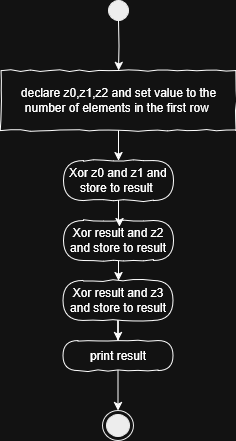

The diagram above was exported from draw.io. Its source (the exported page's mxGraphModel, read from the mxfile embedded in the PNG):
<mxGraphModel dx="603" dy="403" grid="1" gridSize="10" guides="1" tooltips="1" connect="1" arrows="1" fold="1" page="1" pageScale="1" pageWidth="827" pageHeight="1169" math="0" shadow="0">
  <root>
    <mxCell id="0" />
    <mxCell id="1" parent="0" />
    <mxCell id="aHo_A6VySLxOrRgGCjbv-21" style="edgeStyle=orthogonalEdgeStyle;rounded=0;orthogonalLoop=1;jettySize=auto;html=1;entryX=0.5;entryY=0;entryDx=0;entryDy=0;" edge="1" parent="1" source="aHo_A6VySLxOrRgGCjbv-9" target="aHo_A6VySLxOrRgGCjbv-12">
      <mxGeometry relative="1" as="geometry" />
    </mxCell>
    <mxCell id="aHo_A6VySLxOrRgGCjbv-9" value="declare z0,z1,z2 and set value to the number of elements in the first row&amp;nbsp;" style="rounded=0;whiteSpace=wrap;html=1;comic=1;" vertex="1" parent="1">
      <mxGeometry x="257.5" y="140" width="235" height="60" as="geometry" />
    </mxCell>
    <mxCell id="aHo_A6VySLxOrRgGCjbv-11" style="edgeStyle=orthogonalEdgeStyle;rounded=0;orthogonalLoop=1;jettySize=auto;html=1;entryX=0.5;entryY=0;entryDx=0;entryDy=0;" edge="1" parent="1" target="aHo_A6VySLxOrRgGCjbv-9">
      <mxGeometry relative="1" as="geometry">
        <mxPoint x="375" y="90" as="sourcePoint" />
      </mxGeometry>
    </mxCell>
    <mxCell id="aHo_A6VySLxOrRgGCjbv-12" value="Xor z0 and z1 and store to result&amp;nbsp;" style="rounded=1;whiteSpace=wrap;html=1;absoluteArcSize=1;arcSize=50;strokeWidth=1;shadow=0;comic=1;" vertex="1" parent="1">
      <mxGeometry x="320" y="230" width="110" height="40" as="geometry" />
    </mxCell>
    <mxCell id="aHo_A6VySLxOrRgGCjbv-13" value="" style="ellipse;html=1;shape=endState;fillColor=#000000;strokeColor=#000000;comic=1" vertex="1" parent="1">
      <mxGeometry x="359" y="480" width="31" height="30" as="geometry" />
    </mxCell>
    <mxCell id="aHo_A6VySLxOrRgGCjbv-19" style="edgeStyle=orthogonalEdgeStyle;rounded=0;orthogonalLoop=1;jettySize=auto;html=1;entryX=0.5;entryY=0;entryDx=0;entryDy=0;" edge="1" parent="1" source="aHo_A6VySLxOrRgGCjbv-14" target="aHo_A6VySLxOrRgGCjbv-15">
      <mxGeometry relative="1" as="geometry" />
    </mxCell>
    <mxCell id="aHo_A6VySLxOrRgGCjbv-14" value="Xor result and z2 and store to result" style="rounded=1;whiteSpace=wrap;html=1;absoluteArcSize=1;arcSize=50;strokeWidth=1;shadow=0;comic=1;" vertex="1" parent="1">
      <mxGeometry x="320" y="290" width="110" height="40" as="geometry" />
    </mxCell>
    <mxCell id="aHo_A6VySLxOrRgGCjbv-18" style="edgeStyle=orthogonalEdgeStyle;rounded=0;orthogonalLoop=1;jettySize=auto;html=1;entryX=0.5;entryY=0;entryDx=0;entryDy=0;" edge="1" parent="1" source="aHo_A6VySLxOrRgGCjbv-15" target="aHo_A6VySLxOrRgGCjbv-16">
      <mxGeometry relative="1" as="geometry" />
    </mxCell>
    <mxCell id="aHo_A6VySLxOrRgGCjbv-15" value="Xor result and z3 and store to result" style="rounded=1;whiteSpace=wrap;html=1;absoluteArcSize=1;arcSize=50;strokeWidth=1;shadow=0;comic=1;" vertex="1" parent="1">
      <mxGeometry x="319.5" y="350" width="110" height="40" as="geometry" />
    </mxCell>
    <mxCell id="aHo_A6VySLxOrRgGCjbv-17" style="edgeStyle=orthogonalEdgeStyle;rounded=0;orthogonalLoop=1;jettySize=auto;html=1;entryX=0.5;entryY=0;entryDx=0;entryDy=0;" edge="1" parent="1" source="aHo_A6VySLxOrRgGCjbv-16" target="aHo_A6VySLxOrRgGCjbv-13">
      <mxGeometry relative="1" as="geometry" />
    </mxCell>
    <mxCell id="aHo_A6VySLxOrRgGCjbv-16" value="print result" style="rounded=1;whiteSpace=wrap;html=1;absoluteArcSize=1;arcSize=50;strokeWidth=1;shadow=0;comic=1;" vertex="1" parent="1">
      <mxGeometry x="319.5" y="410" width="110" height="30" as="geometry" />
    </mxCell>
    <mxCell id="aHo_A6VySLxOrRgGCjbv-20" style="edgeStyle=orthogonalEdgeStyle;rounded=0;orthogonalLoop=1;jettySize=auto;html=1;entryX=0.509;entryY=0.153;entryDx=0;entryDy=0;entryPerimeter=0;" edge="1" parent="1" source="aHo_A6VySLxOrRgGCjbv-12" target="aHo_A6VySLxOrRgGCjbv-14">
      <mxGeometry relative="1" as="geometry" />
    </mxCell>
    <mxCell id="aHo_A6VySLxOrRgGCjbv-22" value="" style="ellipse;whiteSpace=wrap;html=1;rounded=0;shadow=0;comic=0;labelBackgroundColor=none;strokeColor=#000000;strokeWidth=1;fillColor=#000000;fontFamily=Verdana;fontSize=12;fontColor=#000000;align=center;comic=1" vertex="1" parent="1">
      <mxGeometry x="365" y="70" width="20" height="20" as="geometry" />
    </mxCell>
  </root>
</mxGraphModel>